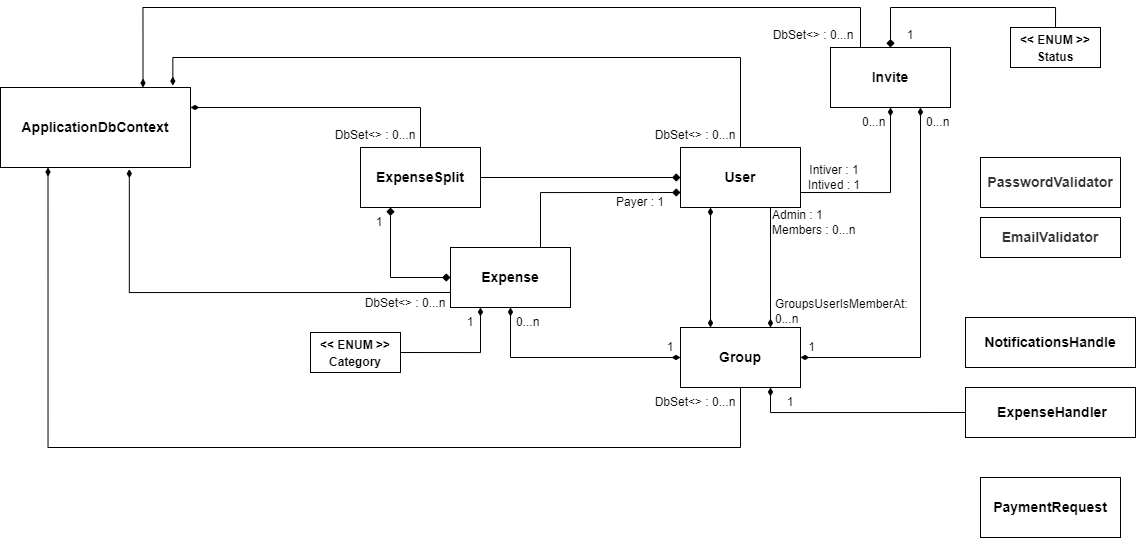

The diagram above was exported from draw.io. Its source (the exported page's mxGraphModel, read from the mxfile embedded in the PNG):
<mxGraphModel dx="2500" dy="1008" grid="1" gridSize="10" guides="1" tooltips="1" connect="1" arrows="1" fold="1" page="1" pageScale="1" pageWidth="827" pageHeight="1169" math="0" shadow="0">
  <root>
    <mxCell id="0" />
    <mxCell id="1" parent="0" />
    <mxCell id="Y6YP4naaNZ0JwO63pL_O-31" value="&lt;span style=&quot;font-weight: 700;&quot;&gt;PaymentRequest&lt;/span&gt;" style="rounded=0;whiteSpace=wrap;html=1;fontSize=14;" vertex="1" parent="1">
      <mxGeometry x="550" y="610" width="140" height="60" as="geometry" />
    </mxCell>
    <mxCell id="Y6YP4naaNZ0JwO63pL_O-45" style="edgeStyle=orthogonalEdgeStyle;rounded=0;orthogonalLoop=1;jettySize=auto;html=1;entryX=1;entryY=0.5;entryDx=0;entryDy=0;fontSize=12;startArrow=diamondThin;startFill=1;endArrow=none;endFill=0;exitX=0.25;exitY=1;exitDx=0;exitDy=0;" edge="1" parent="1" source="Y6YP4naaNZ0JwO63pL_O-32" target="Y6YP4naaNZ0JwO63pL_O-44">
      <mxGeometry relative="1" as="geometry" />
    </mxCell>
    <mxCell id="Y6YP4naaNZ0JwO63pL_O-49" style="edgeStyle=orthogonalEdgeStyle;rounded=0;orthogonalLoop=1;jettySize=auto;html=1;exitX=0;exitY=0.75;exitDx=0;exitDy=0;entryX=0.678;entryY=1.021;entryDx=0;entryDy=0;fontSize=12;startArrow=none;startFill=0;sourcePerimeterSpacing=6;targetPerimeterSpacing=4;strokeWidth=1;endArrow=diamondThin;endFill=1;entryPerimeter=0;" edge="1" parent="1" source="Y6YP4naaNZ0JwO63pL_O-32" target="Y6YP4naaNZ0JwO63pL_O-35">
      <mxGeometry relative="1" as="geometry" />
    </mxCell>
    <mxCell id="Y6YP4naaNZ0JwO63pL_O-62" style="edgeStyle=orthogonalEdgeStyle;rounded=0;orthogonalLoop=1;jettySize=auto;html=1;exitX=0.75;exitY=0;exitDx=0;exitDy=0;entryX=0;entryY=0.75;entryDx=0;entryDy=0;fontSize=12;startArrow=none;startFill=0;endArrow=diamond;endFill=1;sourcePerimeterSpacing=6;targetPerimeterSpacing=4;strokeWidth=1;" edge="1" parent="1" source="Y6YP4naaNZ0JwO63pL_O-32" target="Y6YP4naaNZ0JwO63pL_O-40">
      <mxGeometry relative="1" as="geometry" />
    </mxCell>
    <mxCell id="Y6YP4naaNZ0JwO63pL_O-32" value="&lt;span style=&quot;font-weight: 700;&quot;&gt;Expense&lt;/span&gt;" style="rounded=0;whiteSpace=wrap;html=1;fontSize=14;" vertex="1" parent="1">
      <mxGeometry x="20" y="380" width="120" height="60" as="geometry" />
    </mxCell>
    <mxCell id="Y6YP4naaNZ0JwO63pL_O-34" value="&lt;span style=&quot;font-weight: 700; font-size: 12px;&quot;&gt;&amp;lt;&amp;lt; ENUM &amp;gt;&amp;gt;&lt;br&gt;Status&lt;/span&gt;" style="rounded=0;whiteSpace=wrap;html=1;fontSize=14;" vertex="1" parent="1">
      <mxGeometry x="580" y="160" width="90" height="40" as="geometry" />
    </mxCell>
    <mxCell id="Y6YP4naaNZ0JwO63pL_O-35" value="&lt;span style=&quot;font-weight: 700;&quot;&gt;ApplicationDbContext&lt;/span&gt;" style="rounded=0;whiteSpace=wrap;html=1;fontSize=14;" vertex="1" parent="1">
      <mxGeometry x="-430" y="220" width="190" height="80" as="geometry" />
    </mxCell>
    <mxCell id="Y6YP4naaNZ0JwO63pL_O-36" value="&lt;span style=&quot;font-weight: 700;&quot;&gt;NotificationsHandle&lt;/span&gt;" style="rounded=0;whiteSpace=wrap;html=1;fontSize=14;" vertex="1" parent="1">
      <mxGeometry x="535" y="450" width="170" height="50" as="geometry" />
    </mxCell>
    <mxCell id="Y6YP4naaNZ0JwO63pL_O-46" style="edgeStyle=orthogonalEdgeStyle;rounded=0;orthogonalLoop=1;jettySize=auto;html=1;exitX=0.5;exitY=0;exitDx=0;exitDy=0;entryX=0.5;entryY=0;entryDx=0;entryDy=0;fontSize=12;startArrow=diamond;startFill=1;sourcePerimeterSpacing=6;targetPerimeterSpacing=4;strokeWidth=1;endArrow=none;endFill=0;" edge="1" parent="1" source="Y6YP4naaNZ0JwO63pL_O-37" target="Y6YP4naaNZ0JwO63pL_O-34">
      <mxGeometry relative="1" as="geometry" />
    </mxCell>
    <mxCell id="Y6YP4naaNZ0JwO63pL_O-48" style="edgeStyle=orthogonalEdgeStyle;rounded=0;orthogonalLoop=1;jettySize=auto;html=1;exitX=0.25;exitY=0;exitDx=0;exitDy=0;entryX=0.75;entryY=0;entryDx=0;entryDy=0;fontSize=12;startArrow=none;startFill=0;sourcePerimeterSpacing=6;targetPerimeterSpacing=4;strokeWidth=1;endArrow=diamondThin;endFill=1;" edge="1" parent="1" source="Y6YP4naaNZ0JwO63pL_O-37" target="Y6YP4naaNZ0JwO63pL_O-35">
      <mxGeometry relative="1" as="geometry">
        <Array as="points">
          <mxPoint x="430" y="140" />
          <mxPoint x="-288" y="140" />
        </Array>
      </mxGeometry>
    </mxCell>
    <mxCell id="Y6YP4naaNZ0JwO63pL_O-53" style="edgeStyle=orthogonalEdgeStyle;rounded=0;orthogonalLoop=1;jettySize=auto;html=1;exitX=0.75;exitY=1;exitDx=0;exitDy=0;entryX=1;entryY=0.5;entryDx=0;entryDy=0;fontSize=12;startArrow=diamondThin;startFill=1;endArrow=diamondThin;endFill=1;sourcePerimeterSpacing=6;targetPerimeterSpacing=4;strokeWidth=1;" edge="1" parent="1" source="Y6YP4naaNZ0JwO63pL_O-37" target="Y6YP4naaNZ0JwO63pL_O-41">
      <mxGeometry relative="1" as="geometry" />
    </mxCell>
    <mxCell id="Y6YP4naaNZ0JwO63pL_O-54" style="edgeStyle=orthogonalEdgeStyle;rounded=0;orthogonalLoop=1;jettySize=auto;html=1;exitX=0.5;exitY=1;exitDx=0;exitDy=0;entryX=1;entryY=0.75;entryDx=0;entryDy=0;fontSize=12;startArrow=diamondThin;startFill=1;endArrow=none;endFill=0;sourcePerimeterSpacing=6;targetPerimeterSpacing=4;strokeWidth=1;" edge="1" parent="1" source="Y6YP4naaNZ0JwO63pL_O-37" target="Y6YP4naaNZ0JwO63pL_O-40">
      <mxGeometry relative="1" as="geometry" />
    </mxCell>
    <mxCell id="Y6YP4naaNZ0JwO63pL_O-37" value="&lt;span style=&quot;font-weight: 700;&quot;&gt;Invite&lt;/span&gt;" style="rounded=0;whiteSpace=wrap;html=1;fontSize=14;" vertex="1" parent="1">
      <mxGeometry x="400" y="180" width="120" height="60" as="geometry" />
    </mxCell>
    <mxCell id="Y6YP4naaNZ0JwO63pL_O-38" value="&lt;span style=&quot;color: rgb(51, 51, 51); font-weight: 700;&quot;&gt;EmailValidator&lt;/span&gt;" style="rounded=0;whiteSpace=wrap;html=1;fontSize=14;" vertex="1" parent="1">
      <mxGeometry x="550" y="350" width="140" height="40" as="geometry" />
    </mxCell>
    <mxCell id="Y6YP4naaNZ0JwO63pL_O-39" value="&lt;span style=&quot;color: rgb(51, 51, 51); font-weight: 700;&quot;&gt;PasswordValidator&lt;/span&gt;" style="rounded=0;whiteSpace=wrap;html=1;fontSize=14;" vertex="1" parent="1">
      <mxGeometry x="550" y="290" width="140" height="50" as="geometry" />
    </mxCell>
    <mxCell id="Y6YP4naaNZ0JwO63pL_O-52" style="edgeStyle=orthogonalEdgeStyle;rounded=0;orthogonalLoop=1;jettySize=auto;html=1;exitX=0.5;exitY=0;exitDx=0;exitDy=0;entryX=0.907;entryY=-0.024;entryDx=0;entryDy=0;fontSize=12;startArrow=none;startFill=0;sourcePerimeterSpacing=6;targetPerimeterSpacing=4;strokeWidth=1;endArrow=diamondThin;endFill=1;entryPerimeter=0;" edge="1" parent="1" source="Y6YP4naaNZ0JwO63pL_O-40" target="Y6YP4naaNZ0JwO63pL_O-35">
      <mxGeometry relative="1" as="geometry">
        <Array as="points">
          <mxPoint x="310" y="190" />
          <mxPoint x="-258" y="190" />
        </Array>
      </mxGeometry>
    </mxCell>
    <mxCell id="Y6YP4naaNZ0JwO63pL_O-56" style="edgeStyle=orthogonalEdgeStyle;rounded=0;orthogonalLoop=1;jettySize=auto;html=1;exitX=0.75;exitY=1;exitDx=0;exitDy=0;entryX=0.75;entryY=0;entryDx=0;entryDy=0;fontSize=12;startArrow=none;startFill=0;endArrow=diamondThin;endFill=1;sourcePerimeterSpacing=6;targetPerimeterSpacing=4;strokeWidth=1;" edge="1" parent="1" source="Y6YP4naaNZ0JwO63pL_O-40" target="Y6YP4naaNZ0JwO63pL_O-41">
      <mxGeometry relative="1" as="geometry" />
    </mxCell>
    <mxCell id="Y6YP4naaNZ0JwO63pL_O-57" style="edgeStyle=orthogonalEdgeStyle;rounded=0;orthogonalLoop=1;jettySize=auto;html=1;exitX=0.25;exitY=1;exitDx=0;exitDy=0;entryX=0.25;entryY=0;entryDx=0;entryDy=0;fontSize=12;startArrow=diamondThin;startFill=1;endArrow=diamondThin;endFill=1;sourcePerimeterSpacing=6;targetPerimeterSpacing=4;strokeWidth=1;" edge="1" parent="1" source="Y6YP4naaNZ0JwO63pL_O-40" target="Y6YP4naaNZ0JwO63pL_O-41">
      <mxGeometry relative="1" as="geometry" />
    </mxCell>
    <mxCell id="Y6YP4naaNZ0JwO63pL_O-40" value="&lt;span style=&quot;font-weight: 700;&quot;&gt;User&lt;/span&gt;" style="rounded=0;whiteSpace=wrap;html=1;fontSize=14;" vertex="1" parent="1">
      <mxGeometry x="250" y="280" width="120" height="60" as="geometry" />
    </mxCell>
    <mxCell id="Y6YP4naaNZ0JwO63pL_O-47" style="edgeStyle=orthogonalEdgeStyle;rounded=0;orthogonalLoop=1;jettySize=auto;html=1;exitX=0.5;exitY=0;exitDx=0;exitDy=0;entryX=0.25;entryY=1;entryDx=0;entryDy=0;fontSize=12;startArrow=none;startFill=0;sourcePerimeterSpacing=6;targetPerimeterSpacing=4;strokeWidth=1;endArrow=diamondThin;endFill=1;" edge="1" parent="1" source="Y6YP4naaNZ0JwO63pL_O-41" target="Y6YP4naaNZ0JwO63pL_O-35">
      <mxGeometry relative="1" as="geometry">
        <Array as="points">
          <mxPoint x="310" y="580" />
          <mxPoint x="-382" y="580" />
        </Array>
      </mxGeometry>
    </mxCell>
    <mxCell id="Y6YP4naaNZ0JwO63pL_O-58" style="edgeStyle=orthogonalEdgeStyle;rounded=0;orthogonalLoop=1;jettySize=auto;html=1;exitX=0;exitY=0.5;exitDx=0;exitDy=0;entryX=0.5;entryY=1;entryDx=0;entryDy=0;fontSize=12;startArrow=diamondThin;startFill=1;endArrow=diamondThin;endFill=1;sourcePerimeterSpacing=6;targetPerimeterSpacing=4;strokeWidth=1;" edge="1" parent="1" source="Y6YP4naaNZ0JwO63pL_O-41" target="Y6YP4naaNZ0JwO63pL_O-32">
      <mxGeometry relative="1" as="geometry" />
    </mxCell>
    <mxCell id="Y6YP4naaNZ0JwO63pL_O-59" style="edgeStyle=orthogonalEdgeStyle;rounded=0;orthogonalLoop=1;jettySize=auto;html=1;exitX=0.75;exitY=1;exitDx=0;exitDy=0;entryX=0;entryY=0.5;entryDx=0;entryDy=0;fontSize=12;startArrow=diamondThin;startFill=1;endArrow=none;endFill=0;sourcePerimeterSpacing=6;targetPerimeterSpacing=4;strokeWidth=1;" edge="1" parent="1" source="Y6YP4naaNZ0JwO63pL_O-41" target="Y6YP4naaNZ0JwO63pL_O-43">
      <mxGeometry relative="1" as="geometry" />
    </mxCell>
    <mxCell id="Y6YP4naaNZ0JwO63pL_O-41" value="&lt;span style=&quot;font-weight: 700;&quot;&gt;Group&lt;/span&gt;" style="rounded=0;whiteSpace=wrap;html=1;fontSize=14;" vertex="1" parent="1">
      <mxGeometry x="250" y="460" width="120" height="60" as="geometry" />
    </mxCell>
    <mxCell id="Y6YP4naaNZ0JwO63pL_O-50" style="edgeStyle=orthogonalEdgeStyle;rounded=0;orthogonalLoop=1;jettySize=auto;html=1;exitX=0.5;exitY=0;exitDx=0;exitDy=0;entryX=1;entryY=0.25;entryDx=0;entryDy=0;fontSize=12;startArrow=none;startFill=0;sourcePerimeterSpacing=6;targetPerimeterSpacing=4;strokeWidth=1;endArrow=diamondThin;endFill=1;" edge="1" parent="1" source="Y6YP4naaNZ0JwO63pL_O-42" target="Y6YP4naaNZ0JwO63pL_O-35">
      <mxGeometry relative="1" as="geometry" />
    </mxCell>
    <mxCell id="Y6YP4naaNZ0JwO63pL_O-60" style="edgeStyle=orthogonalEdgeStyle;rounded=0;orthogonalLoop=1;jettySize=auto;html=1;exitX=1;exitY=0.5;exitDx=0;exitDy=0;entryX=0;entryY=0.5;entryDx=0;entryDy=0;fontSize=12;startArrow=none;startFill=0;endArrow=diamond;endFill=1;sourcePerimeterSpacing=6;targetPerimeterSpacing=4;strokeWidth=1;" edge="1" parent="1" source="Y6YP4naaNZ0JwO63pL_O-42" target="Y6YP4naaNZ0JwO63pL_O-40">
      <mxGeometry relative="1" as="geometry" />
    </mxCell>
    <mxCell id="Y6YP4naaNZ0JwO63pL_O-61" style="edgeStyle=orthogonalEdgeStyle;rounded=0;orthogonalLoop=1;jettySize=auto;html=1;exitX=0.25;exitY=1;exitDx=0;exitDy=0;entryX=0;entryY=0.5;entryDx=0;entryDy=0;fontSize=12;startArrow=diamond;startFill=1;endArrow=diamond;endFill=1;sourcePerimeterSpacing=6;targetPerimeterSpacing=4;strokeWidth=1;" edge="1" parent="1" source="Y6YP4naaNZ0JwO63pL_O-42" target="Y6YP4naaNZ0JwO63pL_O-32">
      <mxGeometry relative="1" as="geometry" />
    </mxCell>
    <mxCell id="Y6YP4naaNZ0JwO63pL_O-42" value="&lt;span style=&quot;font-weight: 700;&quot;&gt;ExpenseSplit&lt;/span&gt;" style="rounded=0;whiteSpace=wrap;html=1;fontSize=14;" vertex="1" parent="1">
      <mxGeometry x="-70" y="280" width="120" height="60" as="geometry" />
    </mxCell>
    <mxCell id="Y6YP4naaNZ0JwO63pL_O-43" value="&lt;span style=&quot;font-weight: 700;&quot;&gt;&amp;nbsp;ExpenseHandler&lt;/span&gt;" style="rounded=0;whiteSpace=wrap;html=1;fontSize=14;" vertex="1" parent="1">
      <mxGeometry x="535" y="520" width="170" height="50" as="geometry" />
    </mxCell>
    <mxCell id="Y6YP4naaNZ0JwO63pL_O-44" value="&lt;span style=&quot;font-weight: 700; font-size: 12px;&quot;&gt;&amp;lt;&amp;lt; ENUM &amp;gt;&amp;gt;&lt;br&gt;Category&lt;br&gt;&lt;/span&gt;" style="rounded=0;whiteSpace=wrap;html=1;fontSize=14;" vertex="1" parent="1">
      <mxGeometry x="-120" y="465" width="90" height="40" as="geometry" />
    </mxCell>
    <mxCell id="Y6YP4naaNZ0JwO63pL_O-65" value="DbSet&amp;lt;&amp;gt; :&amp;nbsp;0...n" style="text;html=1;strokeColor=none;fillColor=none;align=center;verticalAlign=middle;whiteSpace=wrap;rounded=0;fontSize=12;" vertex="1" parent="1">
      <mxGeometry x="220" y="520" width="90" height="30" as="geometry" />
    </mxCell>
    <mxCell id="Y6YP4naaNZ0JwO63pL_O-66" value="DbSet&amp;lt;&amp;gt; :&amp;nbsp;0...n" style="text;html=1;strokeColor=none;fillColor=none;align=center;verticalAlign=middle;whiteSpace=wrap;rounded=0;fontSize=12;" vertex="1" parent="1">
      <mxGeometry x="220" y="253" width="90" height="30" as="geometry" />
    </mxCell>
    <mxCell id="Y6YP4naaNZ0JwO63pL_O-67" value="DbSet&amp;lt;&amp;gt; :&amp;nbsp;0...n" style="text;html=1;strokeColor=none;fillColor=none;align=center;verticalAlign=middle;whiteSpace=wrap;rounded=0;fontSize=12;" vertex="1" parent="1">
      <mxGeometry x="336" y="153" width="94" height="30" as="geometry" />
    </mxCell>
    <mxCell id="Y6YP4naaNZ0JwO63pL_O-68" value="DbSet&amp;lt;&amp;gt; :&amp;nbsp;0...n" style="text;html=1;strokeColor=none;fillColor=none;align=center;verticalAlign=middle;whiteSpace=wrap;rounded=0;fontSize=12;" vertex="1" parent="1">
      <mxGeometry x="-70" y="421" width="90" height="30" as="geometry" />
    </mxCell>
    <mxCell id="Y6YP4naaNZ0JwO63pL_O-69" value="DbSet&amp;lt;&amp;gt; : 0...n" style="text;html=1;strokeColor=none;fillColor=none;align=center;verticalAlign=middle;whiteSpace=wrap;rounded=0;fontSize=12;" vertex="1" parent="1">
      <mxGeometry x="-100" y="253" width="90" height="30" as="geometry" />
    </mxCell>
    <mxCell id="Y6YP4naaNZ0JwO63pL_O-70" value="1" style="text;html=1;strokeColor=none;fillColor=none;align=center;verticalAlign=middle;whiteSpace=wrap;rounded=0;fontSize=12;" vertex="1" parent="1">
      <mxGeometry x="460" y="153" width="40" height="30" as="geometry" />
    </mxCell>
    <mxCell id="Y6YP4naaNZ0JwO63pL_O-71" value="Payer : 1" style="text;html=1;strokeColor=none;fillColor=none;align=center;verticalAlign=middle;whiteSpace=wrap;rounded=0;fontSize=12;" vertex="1" parent="1">
      <mxGeometry x="170" y="320" width="80" height="30" as="geometry" />
    </mxCell>
    <mxCell id="Y6YP4naaNZ0JwO63pL_O-72" value="1" style="text;html=1;strokeColor=none;fillColor=none;align=center;verticalAlign=middle;whiteSpace=wrap;rounded=0;fontSize=12;" vertex="1" parent="1">
      <mxGeometry x="340" y="520" width="40" height="30" as="geometry" />
    </mxCell>
    <mxCell id="Y6YP4naaNZ0JwO63pL_O-73" value="1" style="text;html=1;strokeColor=none;fillColor=none;align=center;verticalAlign=middle;whiteSpace=wrap;rounded=0;fontSize=12;" vertex="1" parent="1">
      <mxGeometry x="20" y="440" width="40" height="30" as="geometry" />
    </mxCell>
    <mxCell id="Y6YP4naaNZ0JwO63pL_O-74" value="&amp;nbsp;1" style="text;html=1;strokeColor=none;fillColor=none;align=center;verticalAlign=middle;whiteSpace=wrap;rounded=0;fontSize=12;" vertex="1" parent="1">
      <mxGeometry x="-70" y="340" width="35" height="30" as="geometry" />
    </mxCell>
    <mxCell id="Y6YP4naaNZ0JwO63pL_O-75" value="1" style="text;html=1;strokeColor=none;fillColor=none;align=center;verticalAlign=middle;whiteSpace=wrap;rounded=0;fontSize=12;" vertex="1" parent="1">
      <mxGeometry x="220" y="465" width="40" height="30" as="geometry" />
    </mxCell>
    <mxCell id="Y6YP4naaNZ0JwO63pL_O-76" value="Intiver : 1&lt;br&gt;Intived : 1" style="text;html=1;strokeColor=none;fillColor=none;align=center;verticalAlign=middle;whiteSpace=wrap;rounded=0;fontSize=12;" vertex="1" parent="1">
      <mxGeometry x="364" y="295" width="80" height="30" as="geometry" />
    </mxCell>
    <mxCell id="Y6YP4naaNZ0JwO63pL_O-77" value="&amp;nbsp;1" style="text;html=1;strokeColor=none;fillColor=none;align=center;verticalAlign=middle;whiteSpace=wrap;rounded=0;fontSize=12;" vertex="1" parent="1">
      <mxGeometry x="360" y="465" width="40" height="30" as="geometry" />
    </mxCell>
    <mxCell id="Y6YP4naaNZ0JwO63pL_O-78" value="Admin : 1&lt;br&gt;Members : 0...n" style="text;html=1;strokeColor=none;fillColor=none;align=left;verticalAlign=middle;whiteSpace=wrap;rounded=0;fontSize=12;" vertex="1" parent="1">
      <mxGeometry x="340" y="340" width="90" height="30" as="geometry" />
    </mxCell>
    <mxCell id="Y6YP4naaNZ0JwO63pL_O-79" value="0...n" style="text;html=1;strokeColor=none;fillColor=none;align=left;verticalAlign=middle;whiteSpace=wrap;rounded=0;fontSize=12;" vertex="1" parent="1">
      <mxGeometry x="84" y="440" width="50" height="30" as="geometry" />
    </mxCell>
    <mxCell id="Y6YP4naaNZ0JwO63pL_O-80" value="0...n" style="text;html=1;strokeColor=none;fillColor=none;align=left;verticalAlign=middle;whiteSpace=wrap;rounded=0;fontSize=12;" vertex="1" parent="1">
      <mxGeometry x="494" y="240" width="90" height="30" as="geometry" />
    </mxCell>
    <mxCell id="Y6YP4naaNZ0JwO63pL_O-81" value="0...n" style="text;html=1;strokeColor=none;fillColor=none;align=left;verticalAlign=middle;whiteSpace=wrap;rounded=0;fontSize=12;" vertex="1" parent="1">
      <mxGeometry x="430" y="240" width="40" height="30" as="geometry" />
    </mxCell>
    <mxCell id="Y6YP4naaNZ0JwO63pL_O-82" value="GroupsUserIsMemberAt: 0...n" style="text;html=1;strokeColor=none;fillColor=none;align=left;verticalAlign=middle;whiteSpace=wrap;rounded=0;fontSize=12;" vertex="1" parent="1">
      <mxGeometry x="343" y="429" width="90" height="30" as="geometry" />
    </mxCell>
  </root>
</mxGraphModel>